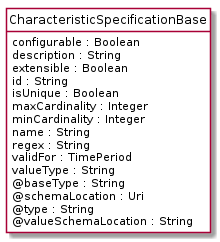

The diagram above was rendered by PlantUML. Its source (embedded in the PNG):
@startuml
hide circle
hide methods
hide stereotype
show <<Enumeration>> stereotype
skinparam class {
   BackgroundColor<<Enumeration>> #E6F5F7
   BackgroundColor<<Ref>> #FFFFE0
   BackgroundColor<<Pivot>> #FFFFFFF
   BackgroundColor<<SimpleType>> #E2F0DA
   BackgroundColor #FCF2E3
}

class CharacteristicSpecificationBase <<Pivot>> {
    configurable : Boolean
    description : String
    extensible : Boolean
    id : String
    isUnique : Boolean
    maxCardinality : Integer
    minCardinality : Integer
    name : String
    regex : String
    validFor : TimePeriod
    valueType : String
    @baseType : String
    @schemaLocation : Uri
    @type : String
    @valueSchemaLocation : String
}


@enduml